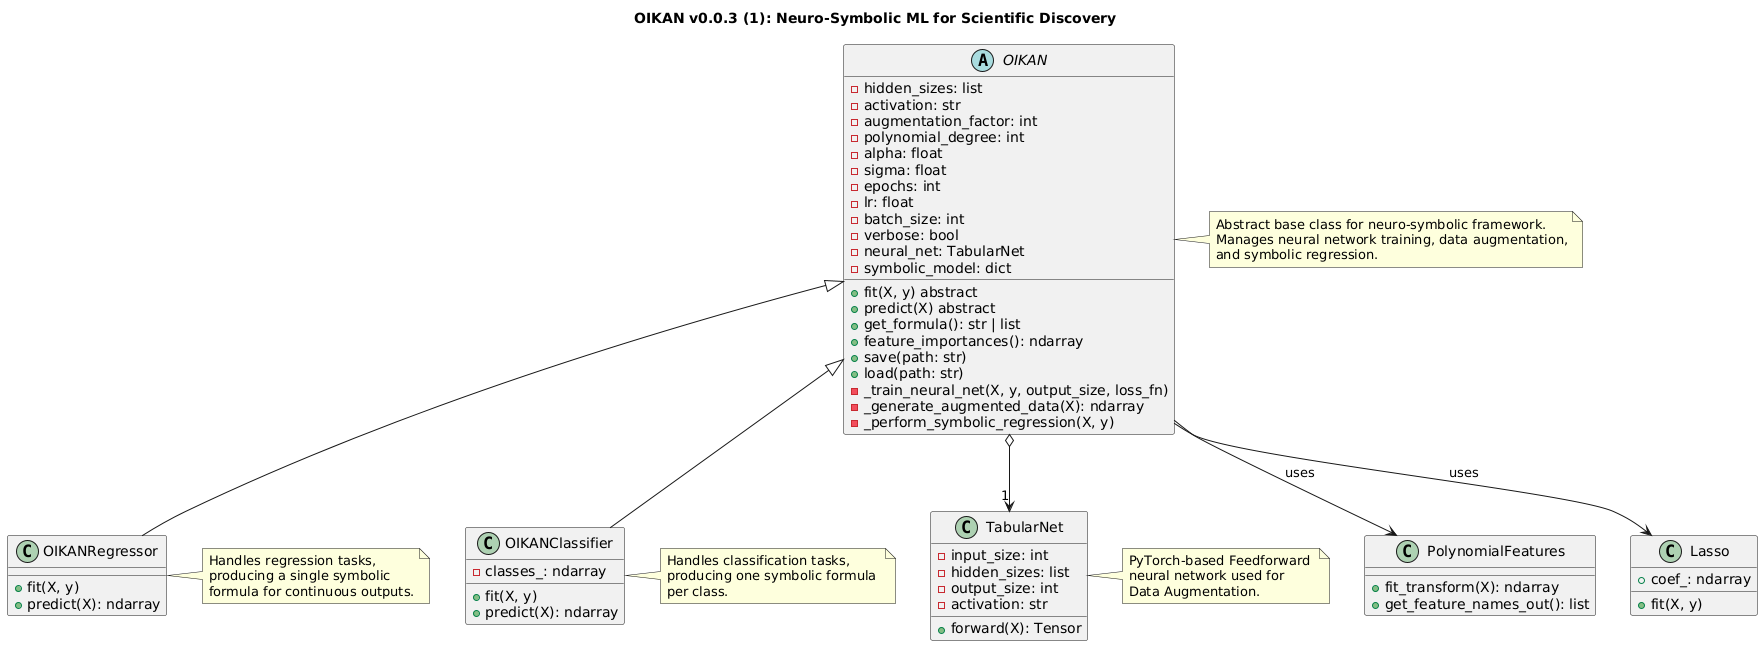

The diagram above was rendered by PlantUML. Its source (embedded in the PNG):
@startuml
title OIKAN v0.0.3 (1): Neuro-Symbolic ML for Scientific Discovery

' Main classes
abstract class OIKAN {
  -hidden_sizes: list
  -activation: str
  -augmentation_factor: int
  -polynomial_degree: int
  -alpha: float
  -sigma: float
  -epochs: int
  -lr: float
  -batch_size: int
  -verbose: bool
  -neural_net: TabularNet
  -symbolic_model: dict
  +fit(X, y) abstract
  +predict(X) abstract
  +get_formula(): str | list
  +feature_importances(): ndarray
  +save(path: str)
  +load(path: str)
  -_train_neural_net(X, y, output_size, loss_fn)
  -_generate_augmented_data(X): ndarray
  -_perform_symbolic_regression(X, y)
}

class OIKANRegressor {
  +fit(X, y)
  +predict(X): ndarray
}

class OIKANClassifier {
  -classes_: ndarray
  +fit(X, y)
  +predict(X): ndarray
}

class TabularNet {
  -input_size: int
  -hidden_sizes: list
  -output_size: int
  -activation: str
  +forward(X): Tensor
}

class PolynomialFeatures {
  +fit_transform(X): ndarray
  +get_feature_names_out(): list
}

class Lasso {
  +fit(X, y)
  +coef_: ndarray
}

' Relationships
OIKAN <|-- OIKANRegressor
OIKAN <|-- OIKANClassifier
OIKAN o--> "1" TabularNet
OIKAN --> PolynomialFeatures : uses
OIKAN --> Lasso : uses

' Notes
note right of OIKAN
  Abstract base class for neuro-symbolic framework.
  Manages neural network training, data augmentation,
  and symbolic regression.
end note

note right of OIKANRegressor
  Handles regression tasks, 
  producing a single symbolic 
  formula for continuous outputs.
end note

note right of OIKANClassifier
  Handles classification tasks, 
  producing one symbolic formula 
  per class.
end note

note right of TabularNet
  PyTorch-based Feedforward 
  neural network used for 
  Data Augmentation.
end note
@enduml